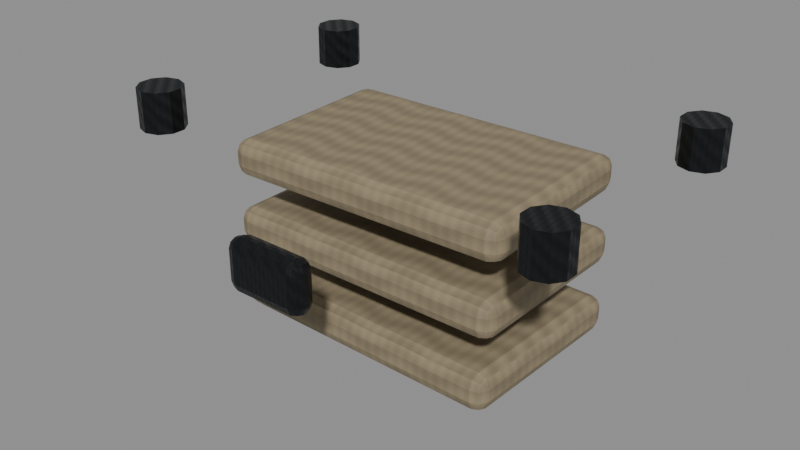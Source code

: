 # Source: underworld-refined-titanbone-plate.blend  (saved by Blender 5.0.118; exported with 4.5.12 LTS)
import bpy
from mathutils import Matrix  # noqa: F401  (used for matrix-valued properties, if any)

bpy.ops.wm.read_factory_settings(use_empty=True)
scene = bpy.context.scene
scene.name = 'Scene'

# ---- images (referenced by path relative to the original .blend; pixels are not part of the script)
import os
ASSET_DIR = os.environ.get("B2B_ASSET_DIR", "")  # directory of the original .blend (textures are referenced by path, not embedded)
HERE = os.path.dirname(os.path.abspath(__file__))  # packed textures are extracted next to this script under _unpacked/

def load_image(name, relpath, width, height, colorspace="sRGB"):
    """Load a texture the original file referenced (path relative to the .blend, or extracted next to this script)."""
    p = next((c for c in (os.path.join(HERE, relpath), os.path.join(ASSET_DIR, relpath)) if relpath and os.path.exists(c)), "")
    if p:
        img = bpy.data.images.load(p, check_existing=True)
        img.name = name
    else:  # same state as the original file: an image datablock whose file is absent (Cycles renders it pink)
        img = bpy.data.images.new(name, width, height)
        img.source = "FILE"
        img.filepath = "//" + (relpath or name)
    img.colorspace_settings.name = colorspace
    return img
img_magenheim_underworld_titanbone_albedo = load_image('magenheim.underworld.titanbone.albedo', '_unpacked/58f17e724f7f2680.d0a42423.png', 512, 512, 'sRGB')
img_magenheim_underworld_titanbone_roughness = load_image('magenheim.underworld.titanbone.roughness', '_unpacked/titanbone-roughness.5b69482e.png', 512, 512, 'Non-Color')
img_magenheim_underworld_titanbone_metallic_smoothness = load_image('magenheim.underworld.titanbone.metallic-smoothness', '_unpacked/titanbone-metallic-smoothness.fb95a5c5.png', 512, 512, 'Non-Color')
img_magenheim_underworld_titanbone_normal = load_image('magenheim.underworld.titanbone.normal', '_unpacked/titanbone-normal.24c43bc5.png', 512, 512, 'Non-Color')
img_magenheim_underworld_forged_iron_albedo = load_image('magenheim.underworld.forged-iron.albedo', '_unpacked/52380209c1925abc.96df4bc5.png', 512, 512, 'sRGB')
img_magenheim_underworld_forged_iron_roughness = load_image('magenheim.underworld.forged-iron.roughness', '_unpacked/forged-iron-roughness.b3b5e224.png', 512, 512, 'Non-Color')
img_magenheim_underworld_forged_iron_metallic_smoothness = load_image('magenheim.underworld.forged-iron.metallic-smoothness', '_unpacked/forged-iron-metallic-smoothness.79a73cf3.png', 512, 512, 'Non-Color')
img_magenheim_underworld_forged_iron_normal = load_image('magenheim.underworld.forged-iron.normal', '_unpacked/forged-iron-normal.3d5dacaa.png', 512, 512, 'Non-Color')

# ---- materials (node trees are filled in below, after node groups)
mat_magenheim_material_item_underworld_refined_titanbone_plate_prim = bpy.data.materials.new('magenheim.material-item.underworld-refined-titanbone-plate.prim')
mat_magenheim_material_item_underworld_refined_titanbone_plate_prim.use_backface_culling = True
mat_magenheim_material_item_underworld_refined_titanbone_plate_seco = bpy.data.materials.new('magenheim.material-item.underworld-refined-titanbone-plate.seco')
mat_magenheim_material_item_underworld_refined_titanbone_plate_seco.use_backface_culling = True

# ---- material node trees
mat_magenheim_material_item_underworld_refined_titanbone_plate_prim.use_nodes = True; mat_magenheim_material_item_underworld_refined_titanbone_plate_prim.node_tree.nodes.clear()
_N = mat_magenheim_material_item_underworld_refined_titanbone_plate_prim.node_tree.nodes; _L = mat_magenheim_material_item_underworld_refined_titanbone_plate_prim.node_tree.links
n0 = _N.new('ShaderNodeBsdfPrincipled'); n0.name = 'Principled BSDF'; n0.location = (-200, 100)
n1 = _N.new('ShaderNodeOutputMaterial'); n1.name = 'Material Output'; n1.location = (200, 100)
n2 = _N.new('ShaderNodeTexImage'); n2.name = 'Magenheim Underworld Albedo'; n2.location = (0, 0)
n2.image = img_magenheim_underworld_titanbone_albedo
n3 = _N.new('ShaderNodeTexImage'); n3.name = 'Magenheim Underworld Roughness'; n3.location = (0, 0)
n3.image = img_magenheim_underworld_titanbone_roughness
n4 = _N.new('ShaderNodeTexImage'); n4.name = 'Magenheim Underworld MetallicSmoothness'; n4.location = (0, 0)
n4.image = img_magenheim_underworld_titanbone_metallic_smoothness
n5 = _N.new('ShaderNodeSeparateColor'); n5.name = 'Magenheim Underworld MetallicChannel'; n5.location = (0, 0)
n6 = _N.new('ShaderNodeTexImage'); n6.name = 'Magenheim Underworld Normal'; n6.location = (0, 0)
n6.image = img_magenheim_underworld_titanbone_normal
n7 = _N.new('ShaderNodeNormalMap'); n7.name = 'Magenheim Underworld NormalMap'; n7.location = (0, 0)
n7.inputs[0].default_value = 0.42
_L.new(n0.outputs[0], n1.inputs[0])
_L.new(n2.outputs[0], n0.inputs[0])
_L.new(n3.outputs[0], n0.inputs[2])
_L.new(n4.outputs[0], n5.inputs[0])
_L.new(n5.outputs[0], n0.inputs[1])
_L.new(n6.outputs[0], n7.inputs[1])
_L.new(n7.outputs[0], n0.inputs[5])
n1.is_active_output = True
mat_magenheim_material_item_underworld_refined_titanbone_plate_seco.use_nodes = True; mat_magenheim_material_item_underworld_refined_titanbone_plate_seco.node_tree.nodes.clear()
_N = mat_magenheim_material_item_underworld_refined_titanbone_plate_seco.node_tree.nodes; _L = mat_magenheim_material_item_underworld_refined_titanbone_plate_seco.node_tree.links
n0 = _N.new('ShaderNodeBsdfPrincipled'); n0.name = 'Principled BSDF'; n0.location = (-200, 100)
n1 = _N.new('ShaderNodeOutputMaterial'); n1.name = 'Material Output'; n1.location = (200, 100)
n2 = _N.new('ShaderNodeTexImage'); n2.name = 'Magenheim Underworld Albedo'; n2.location = (0, 0)
n2.image = img_magenheim_underworld_forged_iron_albedo
n3 = _N.new('ShaderNodeTexImage'); n3.name = 'Magenheim Underworld Roughness'; n3.location = (0, 0)
n3.image = img_magenheim_underworld_forged_iron_roughness
n4 = _N.new('ShaderNodeTexImage'); n4.name = 'Magenheim Underworld MetallicSmoothness'; n4.location = (0, 0)
n4.image = img_magenheim_underworld_forged_iron_metallic_smoothness
n5 = _N.new('ShaderNodeSeparateColor'); n5.name = 'Magenheim Underworld MetallicChannel'; n5.location = (0, 0)
n6 = _N.new('ShaderNodeTexImage'); n6.name = 'Magenheim Underworld Normal'; n6.location = (0, 0)
n6.image = img_magenheim_underworld_forged_iron_normal
n7 = _N.new('ShaderNodeNormalMap'); n7.name = 'Magenheim Underworld NormalMap'; n7.location = (0, 0)
n7.inputs[0].default_value = 0.42
_L.new(n0.outputs[0], n1.inputs[0])
_L.new(n2.outputs[0], n0.inputs[0])
_L.new(n3.outputs[0], n0.inputs[2])
_L.new(n4.outputs[0], n5.inputs[0])
_L.new(n5.outputs[0], n0.inputs[1])
_L.new(n6.outputs[0], n7.inputs[1])
_L.new(n7.outputs[0], n0.inputs[5])
n1.is_active_output = True

# ---- meshes
me_cube = bpy.data.meshes.new('Cube')
me_cube.from_pydata([(-0.0725, -0.0475, -0.009), (-0.0725, -0.0475, 0.009), (-0.0725, 0.0475, -0.009), (-0.0725, 0.0475, 0.009), (0.0725, -0.0475, -0.009), (0.0725, -0.0475, 0.009), (0.0725, 0.0475, -0.009), (0.0725, 0.0475, 0.009)], [], [(0, 1, 3, 2), (2, 3, 7, 6), (6, 7, 5, 4), (4, 5, 1, 0), (2, 6, 4, 0), (7, 3, 1, 5)])
_uv = me_cube.uv_layers.new(name='UVMap')
_uv.uv.foreach_set('vector', [0.2361, 0.45, 0.2361, 0.55, 0.7639, 0.55, 0.7639, 0.45, 0.09722, 0.45, 0.09722, 0.55, 0.9028, 0.55, 0.9028, 0.45, 0.7639, 0.45, 0.7639, 0.55, 0.2361, 0.55, 0.2361, 0.45, 0.9028, 0.45, 0.9028, 0.55, 0.09722, 0.55, 0.09722, 0.45, 0.09722, 0.7639, 0.9028, 0.7639, 0.9028, 0.2361, 0.09722, 0.2361, 0.9028, 0.7639, 0.09722, 0.7639, 0.09722, 0.2361, 0.9028, 0.2361])
me_cube.materials.append(mat_magenheim_material_item_underworld_refined_titanbone_plate_prim)
me_cube.update()
me_cube_001 = bpy.data.meshes.new('Cube.001')
me_cube_001.from_pydata([(-0.0725, -0.0475, -0.009), (-0.0725, -0.0475, 0.009), (-0.0725, 0.0475, -0.009), (-0.0725, 0.0475, 0.009), (0.0725, -0.0475, -0.009), (0.0725, -0.0475, 0.009), (0.0725, 0.0475, -0.009), (0.0725, 0.0475, 0.009)], [], [(0, 1, 3, 2), (2, 3, 7, 6), (6, 7, 5, 4), (4, 5, 1, 0), (2, 6, 4, 0), (7, 3, 1, 5)])
_uv = me_cube_001.uv_layers.new(name='UVMap')
_uv.uv.foreach_set('vector', [0.2361, 0.45, 0.2361, 0.55, 0.7639, 0.55, 0.7639, 0.45, 0.09722, 0.45, 0.09722, 0.55, 0.9028, 0.55, 0.9028, 0.45, 0.7639, 0.45, 0.7639, 0.55, 0.2361, 0.55, 0.2361, 0.45, 0.9028, 0.45, 0.9028, 0.55, 0.09722, 0.55, 0.09722, 0.45, 0.09722, 0.7639, 0.9028, 0.7639, 0.9028, 0.2361, 0.09722, 0.2361, 0.9028, 0.7639, 0.09722, 0.7639, 0.09722, 0.2361, 0.9028, 0.2361])
me_cube_001.materials.append(mat_magenheim_material_item_underworld_refined_titanbone_plate_prim)
me_cube_001.update()
me_cube_002 = bpy.data.meshes.new('Cube.002')
me_cube_002.from_pydata([(-0.0725, -0.0475, -0.009), (-0.0725, -0.0475, 0.009), (-0.0725, 0.0475, -0.009), (-0.0725, 0.0475, 0.009), (0.0725, -0.0475, -0.009), (0.0725, -0.0475, 0.009), (0.0725, 0.0475, -0.009), (0.0725, 0.0475, 0.009)], [], [(0, 1, 3, 2), (2, 3, 7, 6), (6, 7, 5, 4), (4, 5, 1, 0), (2, 6, 4, 0), (7, 3, 1, 5)])
_uv = me_cube_002.uv_layers.new(name='UVMap')
_uv.uv.foreach_set('vector', [0.2361, 0.45, 0.2361, 0.55, 0.7639, 0.55, 0.7639, 0.45, 0.09722, 0.45, 0.09722, 0.55, 0.9028, 0.55, 0.9028, 0.45, 0.7639, 0.45, 0.7639, 0.55, 0.2361, 0.55, 0.2361, 0.45, 0.9028, 0.45, 0.9028, 0.55, 0.09722, 0.55, 0.09722, 0.45, 0.09722, 0.7639, 0.9028, 0.7639, 0.9028, 0.2361, 0.09722, 0.2361, 0.9028, 0.7639, 0.09722, 0.7639, 0.09722, 0.2361, 0.9028, 0.2361])
me_cube_002.materials.append(mat_magenheim_material_item_underworld_refined_titanbone_plate_prim)
me_cube_002.update()
me_cylinder = bpy.data.meshes.new('Cylinder')
me_cylinder.from_pydata([(0.0, 0.011, -0.01), (0.0, 0.011, 0.01), (0.006466, 0.008899, -0.01), (0.006466, 0.008899, 0.01), (0.01046, 0.003399, -0.01), (0.01046, 0.003399, 0.01), (0.01046, -0.003399, -0.01), (0.01046, -0.003399, 0.01), (0.006466, -0.008899, -0.01), (0.006466, -0.008899, 0.01), (0.0, -0.011, -0.01), (0.0, -0.011, 0.01), (-0.006466, -0.008899, -0.01), (-0.006466, -0.008899, 0.01), (-0.01046, -0.003399, -0.01), (-0.01046, -0.003399, 0.01), (-0.01046, 0.003399, -0.01), (-0.01046, 0.003399, 0.01), (-0.006466, 0.008899, -0.01), (-0.006466, 0.008899, 0.01)], [], [(0, 1, 3, 2), (2, 3, 5, 4), (4, 5, 7, 6), (6, 7, 9, 8), (8, 9, 11, 10), (10, 11, 13, 12), (12, 13, 15, 14), (14, 15, 17, 16), (3, 1, 19, 17, 15, 13, 11, 9, 7, 5), (16, 17, 19, 18), (18, 19, 1, 0), (0, 2, 4, 6, 8, 10, 12, 14, 16, 18)])
_uv = me_cylinder.uv_layers.new(name='UVMap')
_uv.uv.foreach_set('vector', [0.5, 0.4444, 0.5, 0.5556, 0.5359, 0.5556, 0.5359, 0.4444, 0.5494, 0.4444, 0.5494, 0.5556, 0.5189, 0.5556, 0.5189, 0.4444, 0.5189, 0.4444, 0.5189, 0.5556, 0.4811, 0.5556, 0.4811, 0.4444, 0.4811, 0.4444, 0.4811, 0.5556, 0.4506, 0.5556, 0.4506, 0.4444, 0.5359, 0.4444, 0.5359, 0.5556, 0.5, 0.5556, 0.5, 0.4444, 0.5, 0.4444, 0.5, 0.5556, 0.4641, 0.5556, 0.4641, 0.4444, 0.4506, 0.4444, 0.4506, 0.5556, 0.4811, 0.5556, 0.4811, 0.4444, 0.4811, 0.4444, 0.4811, 0.5556, 0.5189, 0.5556, 0.5189, 0.4444, 0.5359, 0.5494, 0.5, 0.5611, 0.4641, 0.5494, 0.4419, 0.5189, 0.4419, 0.4811, 0.4641, 0.4506, 0.5, 0.4389, 0.5359, 0.4506, 0.5581, 0.4811, 0.5581, 0.5189, 0.5189, 0.4444, 0.5189, 0.5556, 0.5494, 0.5556, 0.5494, 0.4444, 0.4641, 0.4444, 0.4641, 0.5556, 0.5, 0.5556, 0.5, 0.4444, 0.5, 0.5611, 0.5359, 0.5494, 0.5581, 0.5189, 0.5581, 0.4811, 0.5359, 0.4506, 0.5, 0.4389, 0.4641, 0.4506, 0.4419, 0.4811, 0.4419, 0.5189, 0.4641, 0.5494])
me_cylinder.materials.append(mat_magenheim_material_item_underworld_refined_titanbone_plate_seco)
me_cylinder.update()
me_cylinder_001 = bpy.data.meshes.new('Cylinder.001')
me_cylinder_001.from_pydata([(0.0, 0.011, -0.01), (0.0, 0.011, 0.01), (0.006466, 0.008899, -0.01), (0.006466, 0.008899, 0.01), (0.01046, 0.003399, -0.01), (0.01046, 0.003399, 0.01), (0.01046, -0.003399, -0.01), (0.01046, -0.003399, 0.01), (0.006466, -0.008899, -0.01), (0.006466, -0.008899, 0.01), (0.0, -0.011, -0.01), (0.0, -0.011, 0.01), (-0.006466, -0.008899, -0.01), (-0.006466, -0.008899, 0.01), (-0.01046, -0.003399, -0.01), (-0.01046, -0.003399, 0.01), (-0.01046, 0.003399, -0.01), (-0.01046, 0.003399, 0.01), (-0.006466, 0.008899, -0.01), (-0.006466, 0.008899, 0.01)], [], [(0, 1, 3, 2), (2, 3, 5, 4), (4, 5, 7, 6), (6, 7, 9, 8), (8, 9, 11, 10), (10, 11, 13, 12), (12, 13, 15, 14), (14, 15, 17, 16), (3, 1, 19, 17, 15, 13, 11, 9, 7, 5), (16, 17, 19, 18), (18, 19, 1, 0), (0, 2, 4, 6, 8, 10, 12, 14, 16, 18)])
_uv = me_cylinder_001.uv_layers.new(name='UVMap')
_uv.uv.foreach_set('vector', [0.5, 0.4444, 0.5, 0.5556, 0.5359, 0.5556, 0.5359, 0.4444, 0.5494, 0.4444, 0.5494, 0.5556, 0.5189, 0.5556, 0.5189, 0.4444, 0.5189, 0.4444, 0.5189, 0.5556, 0.4811, 0.5556, 0.4811, 0.4444, 0.4811, 0.4444, 0.4811, 0.5556, 0.4506, 0.5556, 0.4506, 0.4444, 0.5359, 0.4444, 0.5359, 0.5556, 0.5, 0.5556, 0.5, 0.4444, 0.5, 0.4444, 0.5, 0.5556, 0.4641, 0.5556, 0.4641, 0.4444, 0.4506, 0.4444, 0.4506, 0.5556, 0.4811, 0.5556, 0.4811, 0.4444, 0.4811, 0.4444, 0.4811, 0.5556, 0.5189, 0.5556, 0.5189, 0.4444, 0.5359, 0.5494, 0.5, 0.5611, 0.4641, 0.5494, 0.4419, 0.5189, 0.4419, 0.4811, 0.4641, 0.4506, 0.5, 0.4389, 0.5359, 0.4506, 0.5581, 0.4811, 0.5581, 0.5189, 0.5189, 0.4444, 0.5189, 0.5556, 0.5494, 0.5556, 0.5494, 0.4444, 0.4641, 0.4444, 0.4641, 0.5556, 0.5, 0.5556, 0.5, 0.4444, 0.5, 0.5611, 0.5359, 0.5494, 0.5581, 0.5189, 0.5581, 0.4811, 0.5359, 0.4506, 0.5, 0.4389, 0.4641, 0.4506, 0.4419, 0.4811, 0.4419, 0.5189, 0.4641, 0.5494])
me_cylinder_001.materials.append(mat_magenheim_material_item_underworld_refined_titanbone_plate_seco)
me_cylinder_001.update()
me_cylinder_002 = bpy.data.meshes.new('Cylinder.002')
me_cylinder_002.from_pydata([(0.0, 0.011, -0.01), (0.0, 0.011, 0.01), (0.006466, 0.008899, -0.01), (0.006466, 0.008899, 0.01), (0.01046, 0.003399, -0.01), (0.01046, 0.003399, 0.01), (0.01046, -0.003399, -0.01), (0.01046, -0.003399, 0.01), (0.006466, -0.008899, -0.01), (0.006466, -0.008899, 0.01), (0.0, -0.011, -0.01), (0.0, -0.011, 0.01), (-0.006466, -0.008899, -0.01), (-0.006466, -0.008899, 0.01), (-0.01046, -0.003399, -0.01), (-0.01046, -0.003399, 0.01), (-0.01046, 0.003399, -0.01), (-0.01046, 0.003399, 0.01), (-0.006466, 0.008899, -0.01), (-0.006466, 0.008899, 0.01)], [], [(0, 1, 3, 2), (2, 3, 5, 4), (4, 5, 7, 6), (6, 7, 9, 8), (8, 9, 11, 10), (10, 11, 13, 12), (12, 13, 15, 14), (14, 15, 17, 16), (3, 1, 19, 17, 15, 13, 11, 9, 7, 5), (16, 17, 19, 18), (18, 19, 1, 0), (0, 2, 4, 6, 8, 10, 12, 14, 16, 18)])
_uv = me_cylinder_002.uv_layers.new(name='UVMap')
_uv.uv.foreach_set('vector', [0.5, 0.4444, 0.5, 0.5556, 0.5359, 0.5556, 0.5359, 0.4444, 0.5494, 0.4444, 0.5494, 0.5556, 0.5189, 0.5556, 0.5189, 0.4444, 0.5189, 0.4444, 0.5189, 0.5556, 0.4811, 0.5556, 0.4811, 0.4444, 0.4811, 0.4444, 0.4811, 0.5556, 0.4506, 0.5556, 0.4506, 0.4444, 0.5359, 0.4444, 0.5359, 0.5556, 0.5, 0.5556, 0.5, 0.4444, 0.5, 0.4444, 0.5, 0.5556, 0.4641, 0.5556, 0.4641, 0.4444, 0.4506, 0.4444, 0.4506, 0.5556, 0.4811, 0.5556, 0.4811, 0.4444, 0.4811, 0.4444, 0.4811, 0.5556, 0.5189, 0.5556, 0.5189, 0.4444, 0.5359, 0.5494, 0.5, 0.5611, 0.4641, 0.5494, 0.4419, 0.5189, 0.4419, 0.4811, 0.4641, 0.4506, 0.5, 0.4389, 0.5359, 0.4506, 0.5581, 0.4811, 0.5581, 0.5189, 0.5189, 0.4444, 0.5189, 0.5556, 0.5494, 0.5556, 0.5494, 0.4444, 0.4641, 0.4444, 0.4641, 0.5556, 0.5, 0.5556, 0.5, 0.4444, 0.5, 0.5611, 0.5359, 0.5494, 0.5581, 0.5189, 0.5581, 0.4811, 0.5359, 0.4506, 0.5, 0.4389, 0.4641, 0.4506, 0.4419, 0.4811, 0.4419, 0.5189, 0.4641, 0.5494])
me_cylinder_002.materials.append(mat_magenheim_material_item_underworld_refined_titanbone_plate_seco)
me_cylinder_002.update()
me_cylinder_003 = bpy.data.meshes.new('Cylinder.003')
me_cylinder_003.from_pydata([(0.0, 0.011, -0.01), (0.0, 0.011, 0.01), (0.006466, 0.008899, -0.01), (0.006466, 0.008899, 0.01), (0.01046, 0.003399, -0.01), (0.01046, 0.003399, 0.01), (0.01046, -0.003399, -0.01), (0.01046, -0.003399, 0.01), (0.006466, -0.008899, -0.01), (0.006466, -0.008899, 0.01), (0.0, -0.011, -0.01), (0.0, -0.011, 0.01), (-0.006466, -0.008899, -0.01), (-0.006466, -0.008899, 0.01), (-0.01046, -0.003399, -0.01), (-0.01046, -0.003399, 0.01), (-0.01046, 0.003399, -0.01), (-0.01046, 0.003399, 0.01), (-0.006466, 0.008899, -0.01), (-0.006466, 0.008899, 0.01)], [], [(0, 1, 3, 2), (2, 3, 5, 4), (4, 5, 7, 6), (6, 7, 9, 8), (8, 9, 11, 10), (10, 11, 13, 12), (12, 13, 15, 14), (14, 15, 17, 16), (3, 1, 19, 17, 15, 13, 11, 9, 7, 5), (16, 17, 19, 18), (18, 19, 1, 0), (0, 2, 4, 6, 8, 10, 12, 14, 16, 18)])
_uv = me_cylinder_003.uv_layers.new(name='UVMap')
_uv.uv.foreach_set('vector', [0.5, 0.4444, 0.5, 0.5556, 0.5359, 0.5556, 0.5359, 0.4444, 0.5494, 0.4444, 0.5494, 0.5556, 0.5189, 0.5556, 0.5189, 0.4444, 0.5189, 0.4444, 0.5189, 0.5556, 0.4811, 0.5556, 0.4811, 0.4444, 0.4811, 0.4444, 0.4811, 0.5556, 0.4506, 0.5556, 0.4506, 0.4444, 0.5359, 0.4444, 0.5359, 0.5556, 0.5, 0.5556, 0.5, 0.4444, 0.5, 0.4444, 0.5, 0.5556, 0.4641, 0.5556, 0.4641, 0.4444, 0.4506, 0.4444, 0.4506, 0.5556, 0.4811, 0.5556, 0.4811, 0.4444, 0.4811, 0.4444, 0.4811, 0.5556, 0.5189, 0.5556, 0.5189, 0.4444, 0.5359, 0.5494, 0.5, 0.5611, 0.4641, 0.5494, 0.4419, 0.5189, 0.4419, 0.4811, 0.4641, 0.4506, 0.5, 0.4389, 0.5359, 0.4506, 0.5581, 0.4811, 0.5581, 0.5189, 0.5189, 0.4444, 0.5189, 0.5556, 0.5494, 0.5556, 0.5494, 0.4444, 0.4641, 0.4444, 0.4641, 0.5556, 0.5, 0.5556, 0.5, 0.4444, 0.5, 0.5611, 0.5359, 0.5494, 0.5581, 0.5189, 0.5581, 0.4811, 0.5359, 0.4506, 0.5, 0.4389, 0.4641, 0.4506, 0.4419, 0.4811, 0.4419, 0.5189, 0.4641, 0.5494])
me_cylinder_003.materials.append(mat_magenheim_material_item_underworld_refined_titanbone_plate_seco)
me_cylinder_003.update()
me_cube_003 = bpy.data.meshes.new('Cube.003')
me_cube_003.from_pydata([(-0.02, -0.006, -0.0125), (-0.02, -0.006, 0.0125), (-0.02, 0.006, -0.0125), (-0.02, 0.006, 0.0125), (0.02, -0.006, -0.0125), (0.02, -0.006, 0.0125), (0.02, 0.006, -0.0125), (0.02, 0.006, 0.0125)], [], [(0, 1, 3, 2), (2, 3, 7, 6), (6, 7, 5, 4), (4, 5, 1, 0), (2, 6, 4, 0), (7, 3, 1, 5)])
_uv = me_cube_003.uv_layers.new(name='UVMap')
_uv.uv.foreach_set('vector', [0.4667, 0.4306, 0.4667, 0.5694, 0.5333, 0.5694, 0.5333, 0.4306, 0.3889, 0.4306, 0.3889, 0.5694, 0.6111, 0.5694, 0.6111, 0.4306, 0.5333, 0.4306, 0.5333, 0.5694, 0.4667, 0.5694, 0.4667, 0.4306, 0.6111, 0.4306, 0.6111, 0.5694, 0.3889, 0.5694, 0.3889, 0.4306, 0.3889, 0.5333, 0.6111, 0.5333, 0.6111, 0.4667, 0.3889, 0.4667, 0.6111, 0.5333, 0.3889, 0.5333, 0.3889, 0.4667, 0.6111, 0.4667])
me_cube_003.materials.append(mat_magenheim_material_item_underworld_refined_titanbone_plate_seco)
me_cube_003.update()

# ---- objects
ob_plate_0 = bpy.data.objects.new('plate-0', me_cube)
ob_plate_1 = bpy.data.objects.new('plate-1', me_cube_001)
ob_plate_2 = bpy.data.objects.new('plate-2', me_cube_002)
ob_rivet__1__1 = bpy.data.objects.new('rivet--1--1', me_cylinder)
ob_rivet__1_1 = bpy.data.objects.new('rivet--1-1', me_cylinder_001)
ob_rivet_1__1 = bpy.data.objects.new('rivet-1--1', me_cylinder_002)
ob_rivet_1_1 = bpy.data.objects.new('rivet-1-1', me_cylinder_003)
ob_maker_key = bpy.data.objects.new('maker-key', me_cube_003)

# ---- transforms, parenting, visibility, modifiers, constraints
ob_plate_0.location = (0.0, 0.0, 0.025)
ob_plate_0.rotation_euler = (0.0, 0.0, -0.025)
_m = ob_plate_0.modifiers.new('worked-edge', 'BEVEL')
_m.width = 0.006
_m.width_pct = 0.006
_m.segments = 2
ob_plate_1.location = (0.0, 0.0, 0.06)
_m = ob_plate_1.modifiers.new('worked-edge', 'BEVEL')
_m.width = 0.006
_m.width_pct = 0.006
_m.segments = 2
ob_plate_2.location = (0.0, 0.0, 0.095)
ob_plate_2.rotation_euler = (0.0, 0.0, 0.025)
_m = ob_plate_2.modifiers.new('worked-edge', 'BEVEL')
_m.width = 0.006
_m.width_pct = 0.006
_m.segments = 2
ob_rivet__1__1.location = (-0.105, -0.06, 0.115)
ob_rivet__1_1.location = (-0.105, 0.06, 0.115)
ob_rivet_1__1.location = (0.105, -0.06, 0.115)
ob_rivet_1_1.location = (0.105, 0.06, 0.115)
ob_maker_key.location = (0.0, -0.096, 0.08)
_m = ob_maker_key.modifiers.new('worked-edge', 'BEVEL')
_m.width = 0.005
_m.width_pct = 0.005
_m.segments = 2

# ---- collection membership
scene.collection.objects.link(ob_plate_0)
scene.collection.objects.link(ob_plate_1)
scene.collection.objects.link(ob_plate_2)
scene.collection.objects.link(ob_rivet__1__1)
scene.collection.objects.link(ob_rivet__1_1)
scene.collection.objects.link(ob_rivet_1__1)
scene.collection.objects.link(ob_rivet_1_1)
scene.collection.objects.link(ob_maker_key)

# ---- scene / render settings (as saved in the file)
scene.frame_start = 1; scene.frame_end = 250; scene.frame_set(1)
scene.render.engine = 'BLENDER_EEVEE_NEXT'
scene.render.bake_bias = 0.0
scene.render.bake_samples = 0
scene.cycles.sampling_pattern = 'TABULATED_SOBOL'
scene.eevee.use_volume_custom_range = False
bpy.context.view_layer.update()

# ---- added for rendering (the .blend has no active camera and no usable light): camera, sun + grey world if the file has none
cam_auto = bpy.data.cameras.new('AutoCamera')
cam_auto.lens = 50.0
cam_auto.sensor_width = 36.0
cam_auto.clip_end = 1000.0
ob_auto_camera = bpy.data.objects.new('AutoCamera', cam_auto)
scene.collection.objects.link(ob_auto_camera)
ob_auto_camera.location = (0.285377, -0.357952, 0.298801)
ob_auto_camera.rotation_euler = (1.09748, -7.21219e-08, 0.694738)
scene.camera = ob_auto_camera
light_auto_sun = bpy.data.lights.new('AutoSun', 'SUN')
light_auto_sun.energy = 3.0
light_auto_sun.angle = 0.0523599
ob_auto_sun = bpy.data.objects.new('AutoSun', light_auto_sun)
scene.collection.objects.link(ob_auto_sun)
ob_auto_sun.rotation_euler = (0.872665, 0.174533, 0.523599)
if scene.world is None:
    world_auto = bpy.data.worlds.new('AutoWorld')
    world_auto.color = (0.3, 0.3, 0.3)
    scene.world = world_auto
bpy.context.view_layer.update()
